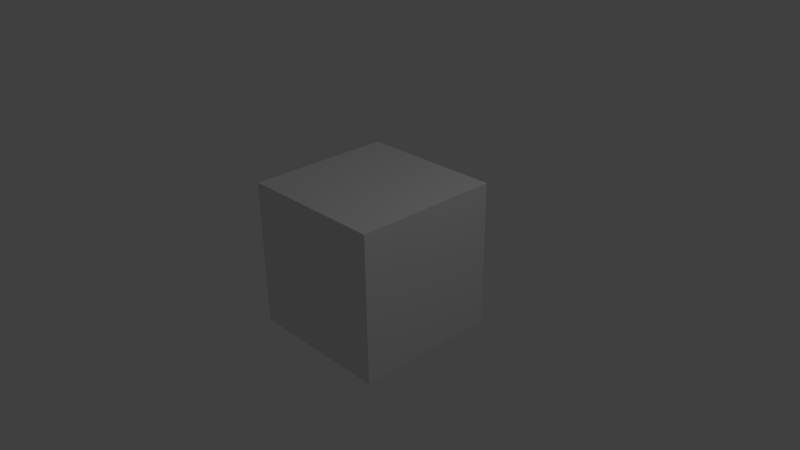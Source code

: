 # Source: blend.blend  (saved by Blender 2.72.0; exported with 4.5.12 LTS)
import bpy
from mathutils import Matrix  # noqa: F401  (used for matrix-valued properties, if any)

bpy.ops.wm.read_factory_settings(use_empty=True)
scene = bpy.context.scene
scene.name = 'Scene'

# ---- collections
col_collection_1 = bpy.data.collections.new('Collection 1'); scene.collection.children.link(col_collection_1)

# ---- materials (node trees are filled in below, after node groups)
mat_material = bpy.data.materials.new('Material')
mat_material.alpha_threshold = 0.0
mat_material.use_transparent_shadow = False
mat_material.roughness = 0.5
mat_material.line_color = (0.0, 0.0, 0.0, 1.0)

# ---- material node trees

# ---- world
world_world = bpy.data.worlds.new('World'); scene.world = world_world
world_world.color = (0.05088, 0.05088, 0.05088)
world_world.use_sun_shadow = False
world_world.sun_shadow_jitter_overblur = 0.0
world_world.cycles.sampling_method = 'MANUAL'
world_world.cycles.sample_map_resolution = 256

# ---- cameras
cam_camera = bpy.data.cameras.new('Camera')
cam_camera.clip_end = 100.0
cam_camera.lens = 35.0
cam_camera.sensor_width = 32.0
cam_camera.sensor_height = 18.0
cam_camera.ortho_scale = 7.314
cam_camera.dof.focus_distance = 0.0
cam_camera.dof.aperture_fstop = 128.0

# ---- lights
light_lamp = bpy.data.lights.new('Lamp', 'POINT')
light_lamp.transmission_factor = 0.0
light_lamp.cutoff_distance = 30.0
light_lamp.energy = 100.0
light_lamp.shadow_buffer_clip_start = 1.001
light_lamp.shadow_soft_size = 0.1
light_lamp.shadow_maximum_resolution = 0.006
light_lamp.use_absolute_resolution = True
light_lamp.cycles.use_multiple_importance_sampling = False

# ---- meshes
me_cube = bpy.data.meshes.new('Cube')
me_cube.from_pydata([(1.0, 1.0, -1.0), (1.0, -1.0, -1.0), (-1.0, -1.0, -1.0), (-1.0, 1.0, -1.0), (1.0, 1.0, 1.0), (1.0, -1.0, 1.0), (-1.0, -1.0, 1.0), (-1.0, 1.0, 1.0)], [], [(0, 1, 2, 3), (4, 7, 6, 5), (0, 4, 5, 1), (1, 5, 6, 2), (2, 6, 7, 3), (4, 0, 3, 7)])
me_cube.materials.append(mat_material)
me_cube.use_remesh_preserve_volume = False
me_cube.use_remesh_preserve_attributes = False
me_cube.use_mirror_vertex_groups = False
me_cube.update()

# ---- objects
ob_cube = bpy.data.objects.new('Cube', me_cube)
ob_lamp = bpy.data.objects.new('Lamp', light_lamp)
ob_camera = bpy.data.objects.new('Camera', cam_camera)

# ---- transforms, parenting, visibility, modifiers, constraints
ob_cube.location = (0.0, 0.0, 0.0)
ob_cube.lock_rotations_4d = False
ob_cube.empty_display_type = 'ARROWS'
ob_cube.lineart.crease_threshold = 0.0
ob_lamp.location = (4.076, 1.005, 5.904)
ob_lamp.rotation_euler = (0.6503, 0.05522, 1.866)
ob_lamp.lock_rotations_4d = False
ob_lamp.empty_display_type = 'ARROWS'
ob_lamp.color = (0.0, 0.0, 0.0, 0.0)
ob_lamp.lineart.crease_threshold = 0.0
ob_camera.location = (7.481, -6.508, 5.344)
ob_camera.rotation_euler = (1.109, 0.01082, 0.8149)
ob_camera.lock_rotations_4d = False
ob_camera.empty_display_type = 'ARROWS'
ob_camera.color = (0.0, 0.0, 0.0, 0.0)
ob_camera.display_type = 'WIRE'
ob_camera.lineart.crease_threshold = 0.0

# ---- collection membership
col_collection_1.objects.link(ob_cube)
col_collection_1.objects.link(ob_lamp)
col_collection_1.objects.link(ob_camera)

# ---- scene / render settings (as saved in the file)
scene.camera = ob_camera
scene.frame_start = 1; scene.frame_end = 250; scene.frame_set(1)
scene.render.engine = 'BLENDER_EEVEE_NEXT'
scene.render.resolution_percentage = 50
scene.render.dither_intensity = 0.0
scene.cycles.use_denoising = False
scene.cycles.samples = 10
scene.cycles.sampling_pattern = 'TABULATED_SOBOL'
scene.cycles.light_sampling_threshold = 0.0
scene.cycles.use_adaptive_sampling = False
scene.cycles.use_light_tree = False
scene.cycles.blur_glossy = 0.0
scene.cycles.pixel_filter_type = 'GAUSSIAN'
scene.cycles.sample_clamp_indirect = 0.0
scene.view_settings.view_transform = 'Standard'
bpy.context.view_layer.update()
